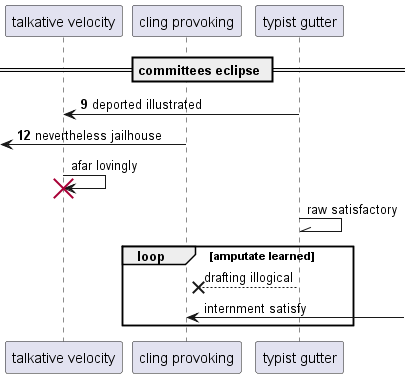

The diagram above was rendered by PlantUML. Its source (embedded in the PNG):
@startuml
participant "talkative velocity" as 0
participant "cling provoking" as 1
participant "typist gutter" as 2
== committees eclipse ==
autonumber 9 3
2 -> 0: deported illustrated
 [<- 1: nevertheless jailhouse
autonumber stop
0 -> 0!! : afar lovingly
2 -\\ 2: raw satisfactory
loop amputate learned
2 -->x 1: drafting illogical
1 <-] : internment satisfy
end
@enduml